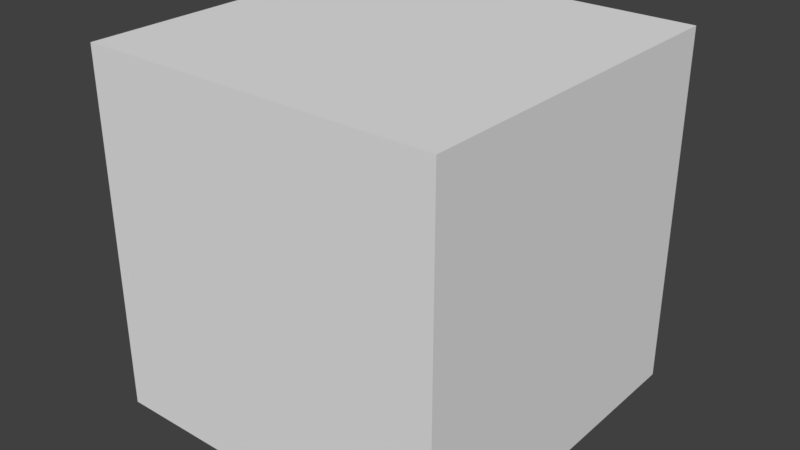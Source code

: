 # Source: cubeforwater.blend  (saved by Blender 2.77.0; exported with 4.5.12 LTS)
import bpy
from mathutils import Matrix  # noqa: F401  (used for matrix-valued properties, if any)

bpy.ops.wm.read_factory_settings(use_empty=True)
scene = bpy.context.scene
scene.name = 'Scene'

# ---- collections
col_collection_1 = bpy.data.collections.new('Collection 1'); scene.collection.children.link(col_collection_1)

# ---- materials (node trees are filled in below, after node groups)
mat_cube222 = bpy.data.materials.new('cube222')
mat_cube222.alpha_threshold = 0.0
mat_cube222.use_transparent_shadow = False
mat_cube222.roughness = 0.5

# ---- material node trees

# ---- world
world_world = bpy.data.worlds.new('World'); scene.world = world_world
world_world.color = (0.05088, 0.05088, 0.05088)
world_world.use_sun_shadow = False
world_world.sun_shadow_jitter_overblur = 0.0
world_world.cycles.sampling_method = 'MANUAL'

# ---- meshes
me_cube_001 = bpy.data.meshes.new('Cube.001')
me_cube_001.from_pydata([(-1.0, -1.0, -1.0), (-1.0, -1.0, 1.0), (-1.0, 1.0, -1.0), (-1.0, 1.0, 1.0), (1.0, -1.0, -1.0), (1.0, -1.0, 1.0), (1.0, 1.0, -1.0), (1.0, 1.0, 1.0), (-1.0, -1.0, -0.8182), (-1.0, -1.0, -0.6364), (-1.0, -1.0, -0.4545), (-1.0, -1.0, -0.2727), (-1.0, -1.0, -0.09091), (-1.0, -1.0, 0.09091), (-1.0, -1.0, 0.2727), (-1.0, -1.0, 0.4545), (-1.0, -1.0, 0.6364), (-1.0, -1.0, 0.8182), (-1.0, -0.8182, 1.0), (-1.0, -0.6364, 1.0), (-1.0, -0.4545, 1.0), (-1.0, -0.2727, 1.0), (-1.0, -0.09091, 1.0), (-1.0, 0.09091, 1.0), (-1.0, 0.2727, 1.0), (-1.0, 0.4545, 1.0), (-1.0, 0.6364, 1.0), (-1.0, 0.8182, 1.0), (-1.0, 1.0, 0.8182), (-1.0, 1.0, 0.6364), (-1.0, 1.0, 0.4545), (-1.0, 1.0, 0.2727), (-1.0, 1.0, 0.09091), (-1.0, 1.0, -0.09091), (-1.0, 1.0, -0.2727), (-1.0, 1.0, -0.4545), (-1.0, 1.0, -0.6364), (-1.0, 1.0, -0.8182), (-1.0, 0.8182, -1.0), (-1.0, 0.6364, -1.0), (-1.0, 0.4545, -1.0), (-1.0, 0.2727, -1.0), (-1.0, 0.09091, -1.0), (-1.0, -0.09091, -1.0), (-1.0, -0.2727, -1.0), (-1.0, -0.4545, -1.0), (-1.0, -0.6364, -1.0), (-1.0, -0.8182, -1.0), (-0.8182, 1.0, 1.0), (-0.6364, 1.0, 1.0), (-0.4545, 1.0, 1.0), (-0.2727, 1.0, 1.0), (-0.09091, 1.0, 1.0), (0.09091, 1.0, 1.0), (0.2727, 1.0, 1.0), (0.4545, 1.0, 1.0), (0.6364, 1.0, 1.0), (0.8182, 1.0, 1.0), (1.0, 1.0, 0.8182), (1.0, 1.0, 0.6364), (1.0, 1.0, 0.4545), (1.0, 1.0, 0.2727), (1.0, 1.0, 0.09091), (1.0, 1.0, -0.09091), (1.0, 1.0, -0.2727), (1.0, 1.0, -0.4545), (1.0, 1.0, -0.6364), (1.0, 1.0, -0.8182), (0.8182, 1.0, -1.0), (0.6364, 1.0, -1.0), (0.4545, 1.0, -1.0), (0.2727, 1.0, -1.0), (0.09091, 1.0, -1.0), (-0.09091, 1.0, -1.0), (-0.2727, 1.0, -1.0), (-0.4545, 1.0, -1.0), (-0.6364, 1.0, -1.0), (-0.8182, 1.0, -1.0), (1.0, 0.8182, 1.0), (1.0, 0.6364, 1.0), (1.0, 0.4545, 1.0), (1.0, 0.2727, 1.0), (1.0, 0.09091, 1.0), (1.0, -0.09091, 1.0), (1.0, -0.2727, 1.0), (1.0, -0.4545, 1.0), (1.0, -0.6364, 1.0), (1.0, -0.8182, 1.0), (1.0, -1.0, 0.8182), (1.0, -1.0, 0.6364), (1.0, -1.0, 0.4545), (1.0, -1.0, 0.2727), (1.0, -1.0, 0.09091), (1.0, -1.0, -0.09091), (1.0, -1.0, -0.2727), (1.0, -1.0, -0.4545), (1.0, -1.0, -0.6364), (1.0, -1.0, -0.8182), (1.0, -0.8182, -1.0), (1.0, -0.6364, -1.0), (1.0, -0.4545, -1.0), (1.0, -0.2727, -1.0), (1.0, -0.09091, -1.0), (1.0, 0.09091, -1.0), (1.0, 0.2727, -1.0), (1.0, 0.4545, -1.0), (1.0, 0.6364, -1.0), (1.0, 0.8182, -1.0), (0.8182, -1.0, 1.0), (0.6364, -1.0, 1.0), (0.4545, -1.0, 1.0), (0.2727, -1.0, 1.0), (0.09091, -1.0, 1.0), (-0.09091, -1.0, 1.0), (-0.2727, -1.0, 1.0), (-0.4545, -1.0, 1.0), (-0.6364, -1.0, 1.0), (-0.8182, -1.0, 1.0), (-0.8182, -1.0, -1.0), (-0.6364, -1.0, -1.0), (-0.4545, -1.0, -1.0), (-0.2727, -1.0, -1.0), (-0.09091, -1.0, -1.0), (0.09091, -1.0, -1.0), (0.2727, -1.0, -1.0), (0.4545, -1.0, -1.0), (0.6364, -1.0, -1.0), (0.8182, -1.0, -1.0), (0.8182, -0.8182, 1.0), (0.6364, -0.8182, 1.0), (0.4545, -0.8182, 1.0), (0.2727, -0.8182, 1.0), (0.09091, -0.8182, 1.0), (-0.09091, -0.8182, 1.0), (-0.2727, -0.8182, 1.0), (-0.4545, -0.8182, 1.0), (-0.6364, -0.8182, 1.0), (-0.8182, -0.8182, 1.0), (0.8182, -0.6364, 1.0), (0.6364, -0.6364, 1.0), (0.4545, -0.6364, 1.0), (0.2727, -0.6364, 1.0), (0.09091, -0.6364, 1.0), (-0.09091, -0.6364, 1.0), (-0.2727, -0.6364, 1.0), (-0.4545, -0.6364, 1.0), (-0.6364, -0.6364, 1.0), (-0.8182, -0.6364, 1.0), (0.8182, -0.4545, 1.0), (0.6364, -0.4545, 1.0), (0.4545, -0.4545, 1.0), (0.2727, -0.4545, 1.0), (0.09091, -0.4545, 1.0), (-0.09091, -0.4545, 1.0), (-0.2727, -0.4545, 1.0), (-0.4545, -0.4545, 1.0), (-0.6364, -0.4545, 1.0), (-0.8182, -0.4545, 1.0), (0.8182, -0.2727, 1.0), (0.6364, -0.2727, 1.0), (0.4545, -0.2727, 1.0), (0.2727, -0.2727, 1.0), (0.09091, -0.2727, 1.0), (-0.09091, -0.2727, 1.0), (-0.2727, -0.2727, 1.0), (-0.4545, -0.2727, 1.0), (-0.6364, -0.2727, 1.0), (-0.8182, -0.2727, 1.0), (0.8182, -0.09091, 1.0), (0.6364, -0.09091, 1.0), (0.4545, -0.09091, 1.0), (0.2727, -0.09091, 1.0), (0.09091, -0.09091, 1.0), (-0.09091, -0.09091, 1.0), (-0.2727, -0.09091, 1.0), (-0.4545, -0.09091, 1.0), (-0.6364, -0.09091, 1.0), (-0.8182, -0.09091, 1.0), (0.8182, 0.09091, 1.0), (0.6364, 0.09091, 1.0), (0.4545, 0.09091, 1.0), (0.2727, 0.09091, 1.0), (0.09091, 0.09091, 1.0), (-0.09091, 0.09091, 1.0), (-0.2727, 0.09091, 1.0), (-0.4545, 0.09091, 1.0), (-0.6364, 0.09091, 1.0), (-0.8182, 0.09091, 1.0), (0.8182, 0.2727, 1.0), (0.6364, 0.2727, 1.0), (0.4545, 0.2727, 1.0), (0.2727, 0.2727, 1.0), (0.09091, 0.2727, 1.0), (-0.09091, 0.2727, 1.0), (-0.2727, 0.2727, 1.0), (-0.4545, 0.2727, 1.0), (-0.6364, 0.2727, 1.0), (-0.8182, 0.2727, 1.0), (0.8182, 0.4545, 1.0), (0.6364, 0.4545, 1.0), (0.4545, 0.4545, 1.0), (0.2727, 0.4545, 1.0), (0.09091, 0.4545, 1.0), (-0.09091, 0.4545, 1.0), (-0.2727, 0.4545, 1.0), (-0.4545, 0.4545, 1.0), (-0.6364, 0.4545, 1.0), (-0.8182, 0.4545, 1.0), (0.8182, 0.6364, 1.0), (0.6364, 0.6364, 1.0), (0.4545, 0.6364, 1.0), (0.2727, 0.6364, 1.0), (0.09091, 0.6364, 1.0), (-0.09091, 0.6364, 1.0), (-0.2727, 0.6364, 1.0), (-0.4545, 0.6364, 1.0), (-0.6364, 0.6364, 1.0), (-0.8182, 0.6364, 1.0), (0.8182, 0.8182, 1.0), (0.6364, 0.8182, 1.0), (0.4545, 0.8182, 1.0), (0.2727, 0.8182, 1.0), (0.09091, 0.8182, 1.0), (-0.09091, 0.8182, 1.0), (-0.2727, 0.8182, 1.0), (-0.4545, 0.8182, 1.0), (-0.6364, 0.8182, 1.0), (-0.8182, 0.8182, 1.0), (-0.8182, -0.8182, -1.0), (-0.6364, -0.8182, -1.0), (-0.4545, -0.8182, -1.0), (-0.2727, -0.8182, -1.0), (-0.09091, -0.8182, -1.0), (0.09091, -0.8182, -1.0), (0.2727, -0.8182, -1.0), (0.4545, -0.8182, -1.0), (0.6364, -0.8182, -1.0), (0.8182, -0.8182, -1.0), (-0.8182, -0.6364, -1.0), (-0.6364, -0.6364, -1.0), (-0.4545, -0.6364, -1.0), (-0.2727, -0.6364, -1.0), (-0.09091, -0.6364, -1.0), (0.09091, -0.6364, -1.0), (0.2727, -0.6364, -1.0), (0.4545, -0.6364, -1.0), (0.6364, -0.6364, -1.0), (0.8182, -0.6364, -1.0), (-0.8182, -0.4545, -1.0), (-0.6364, -0.4545, -1.0), (-0.4545, -0.4545, -1.0), (-0.2727, -0.4545, -1.0), (-0.09091, -0.4545, -1.0), (0.09091, -0.4545, -1.0), (0.2727, -0.4545, -1.0), (0.4545, -0.4545, -1.0), (0.6364, -0.4545, -1.0), (0.8182, -0.4545, -1.0), (-0.8182, -0.2727, -1.0), (-0.6364, -0.2727, -1.0), (-0.4545, -0.2727, -1.0), (-0.2727, -0.2727, -1.0), (-0.09091, -0.2727, -1.0), (0.09091, -0.2727, -1.0), (0.2727, -0.2727, -1.0), (0.4545, -0.2727, -1.0), (0.6364, -0.2727, -1.0), (0.8182, -0.2727, -1.0), (-0.8182, -0.09091, -1.0), (-0.6364, -0.09091, -1.0), (-0.4545, -0.09091, -1.0), (-0.2727, -0.09091, -1.0), (-0.09091, -0.09091, -1.0), (0.09091, -0.09091, -1.0), (0.2727, -0.09091, -1.0), (0.4545, -0.09091, -1.0), (0.6364, -0.09091, -1.0), (0.8182, -0.09091, -1.0), (-0.8182, 0.09091, -1.0), (-0.6364, 0.09091, -1.0), (-0.4545, 0.09091, -1.0), (-0.2727, 0.09091, -1.0), (-0.09091, 0.09091, -1.0), (0.09091, 0.09091, -1.0), (0.2727, 0.09091, -1.0), (0.4545, 0.09091, -1.0), (0.6364, 0.09091, -1.0), (0.8182, 0.09091, -1.0), (-0.8182, 0.2727, -1.0), (-0.6364, 0.2727, -1.0), (-0.4545, 0.2727, -1.0), (-0.2727, 0.2727, -1.0), (-0.09091, 0.2727, -1.0), (0.09091, 0.2727, -1.0), (0.2727, 0.2727, -1.0), (0.4545, 0.2727, -1.0), (0.6364, 0.2727, -1.0), (0.8182, 0.2727, -1.0), (-0.8182, 0.4545, -1.0), (-0.6364, 0.4545, -1.0), (-0.4545, 0.4545, -1.0), (-0.2727, 0.4545, -1.0), (-0.09091, 0.4545, -1.0), (0.09091, 0.4545, -1.0), (0.2727, 0.4545, -1.0), (0.4545, 0.4545, -1.0), (0.6364, 0.4545, -1.0), (0.8182, 0.4545, -1.0), (-0.8182, 0.6364, -1.0), (-0.6364, 0.6364, -1.0), (-0.4545, 0.6364, -1.0), (-0.2727, 0.6364, -1.0), (-0.09091, 0.6364, -1.0), (0.09091, 0.6364, -1.0), (0.2727, 0.6364, -1.0), (0.4545, 0.6364, -1.0), (0.6364, 0.6364, -1.0), (0.8182, 0.6364, -1.0), (-0.8182, 0.8182, -1.0), (-0.6364, 0.8182, -1.0), (-0.4545, 0.8182, -1.0), (-0.2727, 0.8182, -1.0), (-0.09091, 0.8182, -1.0), (0.09091, 0.8182, -1.0), (0.2727, 0.8182, -1.0), (0.4545, 0.8182, -1.0), (0.6364, 0.8182, -1.0), (0.8182, 0.8182, -1.0), (0.8182, -1.0, 0.8182), (0.8182, -1.0, 0.6364), (0.8182, -1.0, 0.4545), (0.8182, -1.0, 0.2727), (0.8182, -1.0, 0.09091), (0.8182, -1.0, -0.09091), (0.8182, -1.0, -0.2727), (0.8182, -1.0, -0.4545), (0.8182, -1.0, -0.6364), (0.8182, -1.0, -0.8182), (0.6364, -1.0, 0.8182), (0.6364, -1.0, 0.6364), (0.6364, -1.0, 0.4545), (0.6364, -1.0, 0.2727), (0.6364, -1.0, 0.09091), (0.6364, -1.0, -0.09091), (0.6364, -1.0, -0.2727), (0.6364, -1.0, -0.4545), (0.6364, -1.0, -0.6364), (0.6364, -1.0, -0.8182), (0.4545, -1.0, 0.8182), (0.4545, -1.0, 0.6364), (0.4545, -1.0, 0.4545), (0.4545, -1.0, 0.2727), (0.4545, -1.0, 0.09091), (0.4545, -1.0, -0.09091), (0.4545, -1.0, -0.2727), (0.4545, -1.0, -0.4545), (0.4545, -1.0, -0.6364), (0.4545, -1.0, -0.8182), (0.2727, -1.0, 0.8182), (0.2727, -1.0, 0.6364), (0.2727, -1.0, 0.4545), (0.2727, -1.0, 0.2727), (0.2727, -1.0, 0.09091), (0.2727, -1.0, -0.09091), (0.2727, -1.0, -0.2727), (0.2727, -1.0, -0.4545), (0.2727, -1.0, -0.6364), (0.2727, -1.0, -0.8182), (0.09091, -1.0, 0.8182), (0.09091, -1.0, 0.6364), (0.09091, -1.0, 0.4545), (0.09091, -1.0, 0.2727), (0.09091, -1.0, 0.09091), (0.09091, -1.0, -0.09091), (0.09091, -1.0, -0.2727), (0.09091, -1.0, -0.4545), (0.09091, -1.0, -0.6364), (0.09091, -1.0, -0.8182), (-0.09091, -1.0, 0.8182), (-0.09091, -1.0, 0.6364), (-0.09091, -1.0, 0.4545), (-0.09091, -1.0, 0.2727), (-0.09091, -1.0, 0.09091), (-0.09091, -1.0, -0.09091), (-0.09091, -1.0, -0.2727), (-0.09091, -1.0, -0.4545), (-0.09091, -1.0, -0.6364), (-0.09091, -1.0, -0.8182), (-0.2727, -1.0, 0.8182), (-0.2727, -1.0, 0.6364), (-0.2727, -1.0, 0.4545), (-0.2727, -1.0, 0.2727), (-0.2727, -1.0, 0.09091), (-0.2727, -1.0, -0.09091), (-0.2727, -1.0, -0.2727), (-0.2727, -1.0, -0.4545), (-0.2727, -1.0, -0.6364), (-0.2727, -1.0, -0.8182), (-0.4545, -1.0, 0.8182), (-0.4545, -1.0, 0.6364), (-0.4545, -1.0, 0.4545), (-0.4545, -1.0, 0.2727), (-0.4545, -1.0, 0.09091), (-0.4545, -1.0, -0.09091), (-0.4545, -1.0, -0.2727), (-0.4545, -1.0, -0.4545), (-0.4545, -1.0, -0.6364), (-0.4545, -1.0, -0.8182), (-0.6364, -1.0, 0.8182), (-0.6364, -1.0, 0.6364), (-0.6364, -1.0, 0.4545), (-0.6364, -1.0, 0.2727), (-0.6364, -1.0, 0.09091), (-0.6364, -1.0, -0.09091), (-0.6364, -1.0, -0.2727), (-0.6364, -1.0, -0.4545), (-0.6364, -1.0, -0.6364), (-0.6364, -1.0, -0.8182), (-0.8182, -1.0, 0.8182), (-0.8182, -1.0, 0.6364), (-0.8182, -1.0, 0.4545), (-0.8182, -1.0, 0.2727), (-0.8182, -1.0, 0.09091), (-0.8182, -1.0, -0.09091), (-0.8182, -1.0, -0.2727), (-0.8182, -1.0, -0.4545), (-0.8182, -1.0, -0.6364), (-0.8182, -1.0, -0.8182), (1.0, 0.8182, 0.8182), (1.0, 0.8182, 0.6364), (1.0, 0.8182, 0.4545), (1.0, 0.8182, 0.2727), (1.0, 0.8182, 0.09091), (1.0, 0.8182, -0.09091), (1.0, 0.8182, -0.2727), (1.0, 0.8182, -0.4545), (1.0, 0.8182, -0.6364), (1.0, 0.8182, -0.8182), (1.0, 0.6364, 0.8182), (1.0, 0.6364, 0.6364), (1.0, 0.6364, 0.4545), (1.0, 0.6364, 0.2727), (1.0, 0.6364, 0.09091), (1.0, 0.6364, -0.09091), (1.0, 0.6364, -0.2727), (1.0, 0.6364, -0.4545), (1.0, 0.6364, -0.6364), (1.0, 0.6364, -0.8182), (1.0, 0.4545, 0.8182), (1.0, 0.4545, 0.6364), (1.0, 0.4545, 0.4545), (1.0, 0.4545, 0.2727), (1.0, 0.4545, 0.09091), (1.0, 0.4545, -0.09091), (1.0, 0.4545, -0.2727), (1.0, 0.4545, -0.4545), (1.0, 0.4545, -0.6364), (1.0, 0.4545, -0.8182), (1.0, 0.2727, 0.8182), (1.0, 0.2727, 0.6364), (1.0, 0.2727, 0.4545), (1.0, 0.2727, 0.2727), (1.0, 0.2727, 0.09091), (1.0, 0.2727, -0.09091), (1.0, 0.2727, -0.2727), (1.0, 0.2727, -0.4545), (1.0, 0.2727, -0.6364), (1.0, 0.2727, -0.8182), (1.0, 0.09091, 0.8182), (1.0, 0.09091, 0.6364), (1.0, 0.09091, 0.4545), (1.0, 0.09091, 0.2727), (1.0, 0.09091, 0.09091), (1.0, 0.09091, -0.09091), (1.0, 0.09091, -0.2727), (1.0, 0.09091, -0.4545), (1.0, 0.09091, -0.6364), (1.0, 0.09091, -0.8182), (1.0, -0.09091, 0.8182), (1.0, -0.09091, 0.6364), (1.0, -0.09091, 0.4545), (1.0, -0.09091, 0.2727), (1.0, -0.09091, 0.09091), (1.0, -0.09091, -0.09091), (1.0, -0.09091, -0.2727), (1.0, -0.09091, -0.4545), (1.0, -0.09091, -0.6364), (1.0, -0.09091, -0.8182), (1.0, -0.2727, 0.8182), (1.0, -0.2727, 0.6364), (1.0, -0.2727, 0.4545), (1.0, -0.2727, 0.2727), (1.0, -0.2727, 0.09091), (1.0, -0.2727, -0.09091), (1.0, -0.2727, -0.2727), (1.0, -0.2727, -0.4545), (1.0, -0.2727, -0.6364), (1.0, -0.2727, -0.8182), (1.0, -0.4545, 0.8182), (1.0, -0.4545, 0.6364), (1.0, -0.4545, 0.4545), (1.0, -0.4545, 0.2727), (1.0, -0.4545, 0.09091), (1.0, -0.4545, -0.09091), (1.0, -0.4545, -0.2727), (1.0, -0.4545, -0.4545), (1.0, -0.4545, -0.6364), (1.0, -0.4545, -0.8182), (1.0, -0.6364, 0.8182), (1.0, -0.6364, 0.6364), (1.0, -0.6364, 0.4545), (1.0, -0.6364, 0.2727), (1.0, -0.6364, 0.09091), (1.0, -0.6364, -0.09091), (1.0, -0.6364, -0.2727), (1.0, -0.6364, -0.4545), (1.0, -0.6364, -0.6364), (1.0, -0.6364, -0.8182), (1.0, -0.8182, 0.8182), (1.0, -0.8182, 0.6364), (1.0, -0.8182, 0.4545), (1.0, -0.8182, 0.2727), (1.0, -0.8182, 0.09091), (1.0, -0.8182, -0.09091), (1.0, -0.8182, -0.2727), (1.0, -0.8182, -0.4545), (1.0, -0.8182, -0.6364), (1.0, -0.8182, -0.8182), (-0.8182, 1.0, 0.8182), (-0.8182, 1.0, 0.6364), (-0.8182, 1.0, 0.4545), (-0.8182, 1.0, 0.2727), (-0.8182, 1.0, 0.09091), (-0.8182, 1.0, -0.09091), (-0.8182, 1.0, -0.2727), (-0.8182, 1.0, -0.4545), (-0.8182, 1.0, -0.6364), (-0.8182, 1.0, -0.8182), (-0.6364, 1.0, 0.8182), (-0.6364, 1.0, 0.6364), (-0.6364, 1.0, 0.4545), (-0.6364, 1.0, 0.2727), (-0.6364, 1.0, 0.09091), (-0.6364, 1.0, -0.09091), (-0.6364, 1.0, -0.2727), (-0.6364, 1.0, -0.4545), (-0.6364, 1.0, -0.6364), (-0.6364, 1.0, -0.8182), (-0.4545, 1.0, 0.8182), (-0.4545, 1.0, 0.6364), (-0.4545, 1.0, 0.4545), (-0.4545, 1.0, 0.2727), (-0.4545, 1.0, 0.09091), (-0.4545, 1.0, -0.09091), (-0.4545, 1.0, -0.2727), (-0.4545, 1.0, -0.4545), (-0.4545, 1.0, -0.6364), (-0.4545, 1.0, -0.8182), (-0.2727, 1.0, 0.8182), (-0.2727, 1.0, 0.6364), (-0.2727, 1.0, 0.4545), (-0.2727, 1.0, 0.2727), (-0.2727, 1.0, 0.09091), (-0.2727, 1.0, -0.09091), (-0.2727, 1.0, -0.2727), (-0.2727, 1.0, -0.4545), (-0.2727, 1.0, -0.6364), (-0.2727, 1.0, -0.8182), (-0.09091, 1.0, 0.8182), (-0.09091, 1.0, 0.6364), (-0.09091, 1.0, 0.4545), (-0.09091, 1.0, 0.2727), (-0.09091, 1.0, 0.09091), (-0.09091, 1.0, -0.09091), (-0.09091, 1.0, -0.2727), (-0.09091, 1.0, -0.4545), (-0.09091, 1.0, -0.6364), (-0.09091, 1.0, -0.8182), (0.09091, 1.0, 0.8182), (0.09091, 1.0, 0.6364), (0.09091, 1.0, 0.4545), (0.09091, 1.0, 0.2727), (0.09091, 1.0, 0.09091), (0.09091, 1.0, -0.09091), (0.09091, 1.0, -0.2727), (0.09091, 1.0, -0.4545), (0.09091, 1.0, -0.6364), (0.09091, 1.0, -0.8182), (0.2727, 1.0, 0.8182), (0.2727, 1.0, 0.6364), (0.2727, 1.0, 0.4545), (0.2727, 1.0, 0.2727), (0.2727, 1.0, 0.09091), (0.2727, 1.0, -0.09091), (0.2727, 1.0, -0.2727), (0.2727, 1.0, -0.4545), (0.2727, 1.0, -0.6364), (0.2727, 1.0, -0.8182), (0.4545, 1.0, 0.8182), (0.4545, 1.0, 0.6364), (0.4545, 1.0, 0.4545), (0.4545, 1.0, 0.2727), (0.4545, 1.0, 0.09091), (0.4545, 1.0, -0.09091), (0.4545, 1.0, -0.2727), (0.4545, 1.0, -0.4545), (0.4545, 1.0, -0.6364), (0.4545, 1.0, -0.8182), (0.6364, 1.0, 0.8182), (0.6364, 1.0, 0.6364), (0.6364, 1.0, 0.4545), (0.6364, 1.0, 0.2727), (0.6364, 1.0, 0.09091), (0.6364, 1.0, -0.09091), (0.6364, 1.0, -0.2727), (0.6364, 1.0, -0.4545), (0.6364, 1.0, -0.6364), (0.6364, 1.0, -0.8182), (0.8182, 1.0, 0.8182), (0.8182, 1.0, 0.6364), (0.8182, 1.0, 0.4545), (0.8182, 1.0, 0.2727), (0.8182, 1.0, 0.09091), (0.8182, 1.0, -0.09091), (0.8182, 1.0, -0.2727), (0.8182, 1.0, -0.4545), (0.8182, 1.0, -0.6364), (0.8182, 1.0, -0.8182), (-1.0, -0.8182, 0.8182), (-1.0, -0.8182, 0.6364), (-1.0, -0.8182, 0.4545), (-1.0, -0.8182, 0.2727), (-1.0, -0.8182, 0.09091), (-1.0, -0.8182, -0.09091), (-1.0, -0.8182, -0.2727), (-1.0, -0.8182, -0.4545), (-1.0, -0.8182, -0.6364), (-1.0, -0.8182, -0.8182), (-1.0, -0.6364, 0.8182), (-1.0, -0.6364, 0.6364), (-1.0, -0.6364, 0.4545), (-1.0, -0.6364, 0.2727), (-1.0, -0.6364, 0.09091), (-1.0, -0.6364, -0.09091), (-1.0, -0.6364, -0.2727), (-1.0, -0.6364, -0.4545), (-1.0, -0.6364, -0.6364), (-1.0, -0.6364, -0.8182), (-1.0, -0.4545, 0.8182), (-1.0, -0.4545, 0.6364), (-1.0, -0.4545, 0.4545), (-1.0, -0.4545, 0.2727), (-1.0, -0.4545, 0.09091), (-1.0, -0.4545, -0.09091), (-1.0, -0.4545, -0.2727), (-1.0, -0.4545, -0.4545), (-1.0, -0.4545, -0.6364), (-1.0, -0.4545, -0.8182), (-1.0, -0.2727, 0.8182), (-1.0, -0.2727, 0.6364), (-1.0, -0.2727, 0.4545), (-1.0, -0.2727, 0.2727), (-1.0, -0.2727, 0.09091), (-1.0, -0.2727, -0.09091), (-1.0, -0.2727, -0.2727), (-1.0, -0.2727, -0.4545), (-1.0, -0.2727, -0.6364), (-1.0, -0.2727, -0.8182), (-1.0, -0.09091, 0.8182), (-1.0, -0.09091, 0.6364), (-1.0, -0.09091, 0.4545), (-1.0, -0.09091, 0.2727), (-1.0, -0.09091, 0.09091), (-1.0, -0.09091, -0.09091), (-1.0, -0.09091, -0.2727), (-1.0, -0.09091, -0.4545), (-1.0, -0.09091, -0.6364), (-1.0, -0.09091, -0.8182), (-1.0, 0.09091, 0.8182), (-1.0, 0.09091, 0.6364), (-1.0, 0.09091, 0.4545), (-1.0, 0.09091, 0.2727), (-1.0, 0.09091, 0.09091), (-1.0, 0.09091, -0.09091), (-1.0, 0.09091, -0.2727), (-1.0, 0.09091, -0.4545), (-1.0, 0.09091, -0.6364), (-1.0, 0.09091, -0.8182), (-1.0, 0.2727, 0.8182), (-1.0, 0.2727, 0.6364), (-1.0, 0.2727, 0.4545), (-1.0, 0.2727, 0.2727), (-1.0, 0.2727, 0.09091), (-1.0, 0.2727, -0.09091), (-1.0, 0.2727, -0.2727), (-1.0, 0.2727, -0.4545), (-1.0, 0.2727, -0.6364), (-1.0, 0.2727, -0.8182), (-1.0, 0.4545, 0.8182), (-1.0, 0.4545, 0.6364), (-1.0, 0.4545, 0.4545), (-1.0, 0.4545, 0.2727), (-1.0, 0.4545, 0.09091), (-1.0, 0.4545, -0.09091), (-1.0, 0.4545, -0.2727), (-1.0, 0.4545, -0.4545), (-1.0, 0.4545, -0.6364), (-1.0, 0.4545, -0.8182), (-1.0, 0.6364, 0.8182), (-1.0, 0.6364, 0.6364), (-1.0, 0.6364, 0.4545), (-1.0, 0.6364, 0.2727), (-1.0, 0.6364, 0.09091), (-1.0, 0.6364, -0.09091), (-1.0, 0.6364, -0.2727), (-1.0, 0.6364, -0.4545), (-1.0, 0.6364, -0.6364), (-1.0, 0.6364, -0.8182), (-1.0, 0.8182, 0.8182), (-1.0, 0.8182, 0.6364), (-1.0, 0.8182, 0.4545), (-1.0, 0.8182, 0.2727), (-1.0, 0.8182, 0.09091), (-1.0, 0.8182, -0.09091), (-1.0, 0.8182, -0.2727), (-1.0, 0.8182, -0.4545), (-1.0, 0.8182, -0.6364), (-1.0, 0.8182, -0.8182)], [], [(727, 2, 38), (627, 6, 68), (527, 4, 98), (427, 0, 118), (327, 6, 107), (227, 3, 27), (117, 18, 1), (137, 19, 18), (147, 20, 19), (157, 21, 20), (167, 22, 21), (177, 23, 22), (187, 24, 23), (197, 25, 24), (207, 26, 25), (217, 27, 26), (5, 128, 108), (108, 129, 109), (109, 130, 110), (110, 131, 111), (111, 132, 112), (112, 133, 113), (113, 134, 114), (114, 135, 115), (115, 136, 116), (116, 137, 117), (87, 138, 128), (128, 139, 129), (129, 140, 130), (130, 141, 131), (131, 142, 132), (132, 143, 133), (133, 144, 134), (134, 145, 135), (135, 146, 136), (136, 147, 137), (86, 148, 138), (138, 149, 139), (139, 150, 140), (140, 151, 141), (141, 152, 142), (142, 153, 143), (143, 154, 144), (144, 155, 145), (145, 156, 146), (146, 157, 147), (85, 158, 148), (148, 159, 149), (149, 160, 150), (150, 161, 151), (151, 162, 152), (152, 163, 153), (153, 164, 154), (154, 165, 155), (155, 166, 156), (156, 167, 157), (84, 168, 158), (158, 169, 159), (159, 170, 160), (160, 171, 161), (161, 172, 162), (162, 173, 163), (163, 174, 164), (164, 175, 165), (165, 176, 166), (166, 177, 167), (83, 178, 168), (168, 179, 169), (169, 180, 170), (170, 181, 171), (171, 182, 172), (172, 183, 173), (173, 184, 174), (174, 185, 175), (175, 186, 176), (176, 187, 177), (82, 188, 178), (178, 189, 179), (179, 190, 180), (180, 191, 181), (181, 192, 182), (182, 193, 183), (183, 194, 184), (184, 195, 185), (185, 196, 186), (186, 197, 187), (81, 198, 188), (188, 199, 189), (189, 200, 190), (190, 201, 191), (191, 202, 192), (192, 203, 193), (193, 204, 194), (194, 205, 195), (195, 206, 196), (196, 207, 197), (80, 208, 198), (198, 209, 199), (199, 210, 200), (200, 211, 201), (201, 212, 202), (202, 213, 203), (203, 214, 204), (204, 215, 205), (205, 216, 206), (206, 217, 207), (79, 218, 208), (208, 219, 209), (209, 220, 210), (210, 221, 211), (211, 222, 212), (212, 223, 213), (213, 224, 214), (214, 225, 215), (215, 226, 216), (216, 227, 217), (78, 57, 218), (218, 56, 219), (219, 55, 220), (220, 54, 221), (221, 53, 222), (222, 52, 223), (223, 51, 224), (224, 50, 225), (225, 49, 226), (226, 48, 227), (127, 98, 4), (237, 99, 98), (247, 100, 99), (257, 101, 100), (267, 102, 101), (277, 103, 102), (287, 104, 103), (297, 105, 104), (307, 106, 105), (317, 107, 106), (0, 228, 118), (118, 229, 119), (119, 230, 120), (120, 231, 121), (121, 232, 122), (122, 233, 123), (123, 234, 124), (124, 235, 125), (125, 236, 126), (126, 237, 127), (47, 238, 228), (228, 239, 229), (229, 240, 230), (230, 241, 231), (231, 242, 232), (232, 243, 233), (233, 244, 234), (234, 245, 235), (235, 246, 236), (236, 247, 237), (46, 248, 238), (238, 249, 239), (239, 250, 240), (240, 251, 241), (241, 252, 242), (242, 253, 243), (243, 254, 244), (244, 255, 245), (245, 256, 246), (246, 257, 247), (45, 258, 248), (248, 259, 249), (249, 260, 250), (250, 261, 251), (251, 262, 252), (252, 263, 253), (253, 264, 254), (254, 265, 255), (255, 266, 256), (256, 267, 257), (44, 268, 258), (258, 269, 259), (259, 270, 260), (260, 271, 261), (261, 272, 262), (262, 273, 263), (263, 274, 264), (264, 275, 265), (265, 276, 266), (266, 277, 267), (43, 278, 268), (268, 279, 269), (269, 280, 270), (270, 281, 271), (271, 282, 272), (272, 283, 273), (273, 284, 274), (274, 285, 275), (275, 286, 276), (276, 287, 277), (42, 288, 278), (278, 289, 279), (279, 290, 280), (280, 291, 281), (281, 292, 282), (282, 293, 283), (283, 294, 284), (284, 295, 285), (285, 296, 286), (286, 297, 287), (41, 298, 288), (288, 299, 289), (289, 300, 290), (290, 301, 291), (291, 302, 292), (292, 303, 293), (293, 304, 294), (294, 305, 295), (295, 306, 296), (296, 307, 297), (40, 308, 298), (298, 309, 299), (299, 310, 300), (300, 311, 301), (301, 312, 302), (302, 313, 303), (303, 314, 304), (304, 315, 305), (305, 316, 306), (306, 317, 307), (39, 318, 308), (308, 319, 309), (309, 320, 310), (310, 321, 311), (311, 322, 312), (312, 323, 313), (313, 324, 314), (314, 325, 315), (315, 326, 316), (316, 327, 317), (38, 77, 318), (318, 76, 319), (319, 75, 320), (320, 74, 321), (321, 73, 322), (322, 72, 323), (323, 71, 324), (324, 70, 325), (325, 69, 326), (326, 68, 327), (97, 127, 4), (337, 126, 127), (347, 125, 126), (357, 124, 125), (367, 123, 124), (377, 122, 123), (387, 121, 122), (397, 120, 121), (407, 119, 120), (417, 118, 119), (5, 328, 88), (88, 329, 89), (89, 330, 90), (90, 331, 91), (91, 332, 92), (92, 333, 93), (93, 334, 94), (94, 335, 95), (95, 336, 96), (96, 337, 97), (108, 338, 328), (328, 339, 329), (329, 340, 330), (330, 341, 331), (331, 342, 332), (332, 343, 333), (333, 344, 334), (334, 345, 335), (335, 346, 336), (336, 347, 337), (109, 348, 338), (338, 349, 339), (339, 350, 340), (340, 351, 341), (341, 352, 342), (342, 353, 343), (343, 354, 344), (344, 355, 345), (345, 356, 346), (346, 357, 347), (110, 358, 348), (348, 359, 349), (349, 360, 350), (350, 361, 351), (351, 362, 352), (352, 363, 353), (353, 364, 354), (354, 365, 355), (355, 366, 356), (356, 367, 357), (111, 368, 358), (358, 369, 359), (359, 370, 360), (360, 371, 361), (361, 372, 362), (362, 373, 363), (363, 374, 364), (364, 375, 365), (365, 376, 366), (366, 377, 367), (112, 378, 368), (368, 379, 369), (369, 380, 370), (370, 381, 371), (371, 382, 372), (372, 383, 373), (373, 384, 374), (374, 385, 375), (375, 386, 376), (376, 387, 377), (113, 388, 378), (378, 389, 379), (379, 390, 380), (380, 391, 381), (381, 392, 382), (382, 393, 383), (383, 394, 384), (384, 395, 385), (385, 396, 386), (386, 397, 387), (114, 398, 388), (388, 399, 389), (389, 400, 390), (390, 401, 391), (391, 402, 392), (392, 403, 393), (393, 404, 394), (394, 405, 395), (395, 406, 396), (396, 407, 397), (115, 408, 398), (398, 409, 399), (399, 410, 400), (400, 411, 401), (401, 412, 402), (402, 413, 403), (403, 414, 404), (404, 415, 405), (405, 416, 406), (406, 417, 407), (116, 418, 408), (408, 419, 409), (409, 420, 410), (410, 421, 411), (411, 422, 412), (412, 423, 413), (413, 424, 414), (414, 425, 415), (415, 426, 416), (416, 427, 417), (117, 17, 418), (418, 16, 419), (419, 15, 420), (420, 14, 421), (421, 13, 422), (422, 12, 423), (423, 11, 424), (424, 10, 425), (425, 9, 426), (426, 8, 427), (67, 107, 6), (437, 106, 107), (447, 105, 106), (457, 104, 105), (467, 103, 104), (477, 102, 103), (487, 101, 102), (497, 100, 101), (507, 99, 100), (517, 98, 99), (7, 428, 58), (58, 429, 59), (59, 430, 60), (60, 431, 61), (61, 432, 62), (62, 433, 63), (63, 434, 64), (64, 435, 65), (65, 436, 66), (66, 437, 67), (78, 438, 428), (428, 439, 429), (429, 440, 430), (430, 441, 431), (431, 442, 432), (432, 443, 433), (433, 444, 434), (434, 445, 435), (435, 446, 436), (436, 447, 437), (79, 448, 438), (438, 449, 439), (439, 450, 440), (440, 451, 441), (441, 452, 442), (442, 453, 443), (443, 454, 444), (444, 455, 445), (445, 456, 446), (446, 457, 447), (80, 458, 448), (448, 459, 449), (449, 460, 450), (450, 461, 451), (451, 462, 452), (452, 463, 453), (453, 464, 454), (454, 465, 455), (455, 466, 456), (456, 467, 457), (81, 468, 458), (458, 469, 459), (459, 470, 460), (460, 471, 461), (461, 472, 462), (462, 473, 463), (463, 474, 464), (464, 475, 465), (465, 476, 466), (466, 477, 467), (82, 478, 468), (468, 479, 469), (469, 480, 470), (470, 481, 471), (471, 482, 472), (472, 483, 473), (473, 484, 474), (474, 485, 475), (475, 486, 476), (476, 487, 477), (83, 488, 478), (478, 489, 479), (479, 490, 480), (480, 491, 481), (481, 492, 482), (482, 493, 483), (483, 494, 484), (484, 495, 485), (485, 496, 486), (486, 497, 487), (84, 498, 488), (488, 499, 489), (489, 500, 490), (490, 501, 491), (491, 502, 492), (492, 503, 493), (493, 504, 494), (494, 505, 495), (495, 506, 496), (496, 507, 497), (85, 508, 498), (498, 509, 499), (499, 510, 500), (500, 511, 501), (501, 512, 502), (502, 513, 503), (503, 514, 504), (504, 515, 505), (505, 516, 506), (506, 517, 507), (86, 518, 508), (508, 519, 509), (509, 520, 510), (510, 521, 511), (511, 522, 512), (512, 523, 513), (513, 524, 514), (514, 525, 515), (515, 526, 516), (516, 527, 517), (87, 88, 518), (518, 89, 519), (519, 90, 520), (520, 91, 521), (521, 92, 522), (522, 93, 523), (523, 94, 524), (524, 95, 525), (525, 96, 526), (526, 97, 527), (37, 77, 2), (537, 76, 77), (547, 75, 76), (557, 74, 75), (567, 73, 74), (577, 72, 73), (587, 71, 72), (597, 70, 71), (607, 69, 70), (617, 68, 69), (3, 528, 28), (28, 529, 29), (29, 530, 30), (30, 531, 31), (31, 532, 32), (32, 533, 33), (33, 534, 34), (34, 535, 35), (35, 536, 36), (36, 537, 37), (48, 538, 528), (528, 539, 529), (529, 540, 530), (530, 541, 531), (531, 542, 532), (532, 543, 533), (533, 544, 534), (534, 545, 535), (535, 546, 536), (536, 547, 537), (49, 548, 538), (538, 549, 539), (539, 550, 540), (540, 551, 541), (541, 552, 542), (542, 553, 543), (543, 554, 544), (544, 555, 545), (545, 556, 546), (546, 557, 547), (50, 558, 548), (548, 559, 549), (549, 560, 550), (550, 561, 551), (551, 562, 552), (552, 563, 553), (553, 564, 554), (554, 565, 555), (555, 566, 556), (556, 567, 557), (51, 568, 558), (558, 569, 559), (559, 570, 560), (560, 571, 561), (561, 572, 562), (562, 573, 563), (563, 574, 564), (564, 575, 565), (565, 576, 566), (566, 577, 567), (52, 578, 568), (568, 579, 569), (569, 580, 570), (570, 581, 571), (571, 582, 572), (572, 583, 573), (573, 584, 574), (574, 585, 575), (575, 586, 576), (576, 587, 577), (53, 588, 578), (578, 589, 579), (579, 590, 580), (580, 591, 581), (581, 592, 582), (582, 593, 583), (583, 594, 584), (584, 595, 585), (585, 596, 586), (586, 597, 587), (54, 598, 588), (588, 599, 589), (589, 600, 590), (590, 601, 591), (591, 602, 592), (592, 603, 593), (593, 604, 594), (594, 605, 595), (595, 606, 596), (596, 607, 597), (55, 608, 598), (598, 609, 599), (599, 610, 600), (600, 611, 601), (601, 612, 602), (602, 613, 603), (603, 614, 604), (604, 615, 605), (605, 616, 606), (606, 617, 607), (56, 618, 608), (608, 619, 609), (609, 620, 610), (610, 621, 611), (611, 622, 612), (612, 623, 613), (613, 624, 614), (614, 625, 615), (615, 626, 616), (616, 627, 617), (57, 58, 618), (618, 59, 619), (619, 60, 620), (620, 61, 621), (621, 62, 622), (622, 63, 623), (623, 64, 624), (624, 65, 625), (625, 66, 626), (626, 67, 627), (8, 47, 0), (637, 46, 47), (647, 45, 46), (657, 44, 45), (667, 43, 44), (677, 42, 43), (687, 41, 42), (697, 40, 41), (707, 39, 40), (717, 38, 39), (1, 628, 17), (17, 629, 16), (16, 630, 15), (15, 631, 14), (14, 632, 13), (13, 633, 12), (12, 634, 11), (11, 635, 10), (10, 636, 9), (9, 637, 8), (18, 638, 628), (628, 639, 629), (629, 640, 630), (630, 641, 631), (631, 642, 632), (632, 643, 633), (633, 644, 634), (634, 645, 635), (635, 646, 636), (636, 647, 637), (19, 648, 638), (638, 649, 639), (639, 650, 640), (640, 651, 641), (641, 652, 642), (642, 653, 643), (643, 654, 644), (644, 655, 645), (645, 656, 646), (646, 657, 647), (20, 658, 648), (648, 659, 649), (649, 660, 650), (650, 661, 651), (651, 662, 652), (652, 663, 653), (653, 664, 654), (654, 665, 655), (655, 666, 656), (656, 667, 657), (21, 668, 658), (658, 669, 659), (659, 670, 660), (660, 671, 661), (661, 672, 662), (662, 673, 663), (663, 674, 664), (664, 675, 665), (665, 676, 666), (666, 677, 667), (22, 678, 668), (668, 679, 669), (669, 680, 670), (670, 681, 671), (671, 682, 672), (672, 683, 673), (673, 684, 674), (674, 685, 675), (675, 686, 676), (676, 687, 677), (23, 688, 678), (678, 689, 679), (679, 690, 680), (680, 691, 681), (681, 692, 682), (682, 693, 683), (683, 694, 684), (684, 695, 685), (685, 696, 686), (686, 697, 687), (24, 698, 688), (688, 699, 689), (689, 700, 690), (690, 701, 691), (691, 702, 692), (692, 703, 693), (693, 704, 694), (694, 705, 695), (695, 706, 696), (696, 707, 697), (25, 708, 698), (698, 709, 699), (699, 710, 700), (700, 711, 701), (701, 712, 702), (702, 713, 703), (703, 714, 704), (704, 715, 705), (705, 716, 706), (706, 717, 707), (26, 718, 708), (708, 719, 709), (709, 720, 710), (710, 721, 711), (711, 722, 712), (712, 723, 713), (713, 724, 714), (714, 725, 715), (715, 726, 716), (716, 727, 717), (27, 28, 718), (718, 29, 719), (719, 30, 720), (720, 31, 721), (721, 32, 722), (722, 33, 723), (723, 34, 724), (724, 35, 725), (725, 36, 726), (726, 37, 727), (727, 37, 2), (627, 67, 6), (527, 97, 4), (427, 8, 0), (327, 68, 6), (227, 48, 3), (117, 137, 18), (137, 147, 19), (147, 157, 20), (157, 167, 21), (167, 177, 22), (177, 187, 23), (187, 197, 24), (197, 207, 25), (207, 217, 26), (217, 227, 27), (5, 87, 128), (108, 128, 129), (109, 129, 130), (110, 130, 131), (111, 131, 132), (112, 132, 133), (113, 133, 134), (114, 134, 135), (115, 135, 136), (116, 136, 137), (87, 86, 138), (128, 138, 139), (129, 139, 140), (130, 140, 141), (131, 141, 142), (132, 142, 143), (133, 143, 144), (134, 144, 145), (135, 145, 146), (136, 146, 147), (86, 85, 148), (138, 148, 149), (139, 149, 150), (140, 150, 151), (141, 151, 152), (142, 152, 153), (143, 153, 154), (144, 154, 155), (145, 155, 156), (146, 156, 157), (85, 84, 158), (148, 158, 159), (149, 159, 160), (150, 160, 161), (151, 161, 162), (152, 162, 163), (153, 163, 164), (154, 164, 165), (155, 165, 166), (156, 166, 167), (84, 83, 168), (158, 168, 169), (159, 169, 170), (160, 170, 171), (161, 171, 172), (162, 172, 173), (163, 173, 174), (164, 174, 175), (165, 175, 176), (166, 176, 177), (83, 82, 178), (168, 178, 179), (169, 179, 180), (170, 180, 181), (171, 181, 182), (172, 182, 183), (173, 183, 184), (174, 184, 185), (175, 185, 186), (176, 186, 187), (82, 81, 188), (178, 188, 189), (179, 189, 190), (180, 190, 191), (181, 191, 192), (182, 192, 193), (183, 193, 194), (184, 194, 195), (185, 195, 196), (186, 196, 197), (81, 80, 198), (188, 198, 199), (189, 199, 200), (190, 200, 201), (191, 201, 202), (192, 202, 203), (193, 203, 204), (194, 204, 205), (195, 205, 206), (196, 206, 207), (80, 79, 208), (198, 208, 209), (199, 209, 210), (200, 210, 211), (201, 211, 212), (202, 212, 213), (203, 213, 214), (204, 214, 215), (205, 215, 216), (206, 216, 217), (79, 78, 218), (208, 218, 219), (209, 219, 220), (210, 220, 221), (211, 221, 222), (212, 222, 223), (213, 223, 224), (214, 224, 225), (215, 225, 226), (216, 226, 227), (78, 7, 57), (218, 57, 56), (219, 56, 55), (220, 55, 54), (221, 54, 53), (222, 53, 52), (223, 52, 51), (224, 51, 50), (225, 50, 49), (226, 49, 48), (127, 237, 98), (237, 247, 99), (247, 257, 100), (257, 267, 101), (267, 277, 102), (277, 287, 103), (287, 297, 104), (297, 307, 105), (307, 317, 106), (317, 327, 107), (0, 47, 228), (118, 228, 229), (119, 229, 230), (120, 230, 231), (121, 231, 232), (122, 232, 233), (123, 233, 234), (124, 234, 235), (125, 235, 236), (126, 236, 237), (47, 46, 238), (228, 238, 239), (229, 239, 240), (230, 240, 241), (231, 241, 242), (232, 242, 243), (233, 243, 244), (234, 244, 245), (235, 245, 246), (236, 246, 247), (46, 45, 248), (238, 248, 249), (239, 249, 250), (240, 250, 251), (241, 251, 252), (242, 252, 253), (243, 253, 254), (244, 254, 255), (245, 255, 256), (246, 256, 257), (45, 44, 258), (248, 258, 259), (249, 259, 260), (250, 260, 261), (251, 261, 262), (252, 262, 263), (253, 263, 264), (254, 264, 265), (255, 265, 266), (256, 266, 267), (44, 43, 268), (258, 268, 269), (259, 269, 270), (260, 270, 271), (261, 271, 272), (262, 272, 273), (263, 273, 274), (264, 274, 275), (265, 275, 276), (266, 276, 277), (43, 42, 278), (268, 278, 279), (269, 279, 280), (270, 280, 281), (271, 281, 282), (272, 282, 283), (273, 283, 284), (274, 284, 285), (275, 285, 286), (276, 286, 287), (42, 41, 288), (278, 288, 289), (279, 289, 290), (280, 290, 291), (281, 291, 292), (282, 292, 293), (283, 293, 294), (284, 294, 295), (285, 295, 296), (286, 296, 297), (41, 40, 298), (288, 298, 299), (289, 299, 300), (290, 300, 301), (291, 301, 302), (292, 302, 303), (293, 303, 304), (294, 304, 305), (295, 305, 306), (296, 306, 307), (40, 39, 308), (298, 308, 309), (299, 309, 310), (300, 310, 311), (301, 311, 312), (302, 312, 313), (303, 313, 314), (304, 314, 315), (305, 315, 316), (306, 316, 317), (39, 38, 318), (308, 318, 319), (309, 319, 320), (310, 320, 321), (311, 321, 322), (312, 322, 323), (313, 323, 324), (314, 324, 325), (315, 325, 326), (316, 326, 327), (38, 2, 77), (318, 77, 76), (319, 76, 75), (320, 75, 74), (321, 74, 73), (322, 73, 72), (323, 72, 71), (324, 71, 70), (325, 70, 69), (326, 69, 68), (97, 337, 127), (337, 347, 126), (347, 357, 125), (357, 367, 124), (367, 377, 123), (377, 387, 122), (387, 397, 121), (397, 407, 120), (407, 417, 119), (417, 427, 118), (5, 108, 328), (88, 328, 329), (89, 329, 330), (90, 330, 331), (91, 331, 332), (92, 332, 333), (93, 333, 334), (94, 334, 335), (95, 335, 336), (96, 336, 337), (108, 109, 338), (328, 338, 339), (329, 339, 340), (330, 340, 341), (331, 341, 342), (332, 342, 343), (333, 343, 344), (334, 344, 345), (335, 345, 346), (336, 346, 347), (109, 110, 348), (338, 348, 349), (339, 349, 350), (340, 350, 351), (341, 351, 352), (342, 352, 353), (343, 353, 354), (344, 354, 355), (345, 355, 356), (346, 356, 357), (110, 111, 358), (348, 358, 359), (349, 359, 360), (350, 360, 361), (351, 361, 362), (352, 362, 363), (353, 363, 364), (354, 364, 365), (355, 365, 366), (356, 366, 367), (111, 112, 368), (358, 368, 369), (359, 369, 370), (360, 370, 371), (361, 371, 372), (362, 372, 373), (363, 373, 374), (364, 374, 375), (365, 375, 376), (366, 376, 377), (112, 113, 378), (368, 378, 379), (369, 379, 380), (370, 380, 381), (371, 381, 382), (372, 382, 383), (373, 383, 384), (374, 384, 385), (375, 385, 386), (376, 386, 387), (113, 114, 388), (378, 388, 389), (379, 389, 390), (380, 390, 391), (381, 391, 392), (382, 392, 393), (383, 393, 394), (384, 394, 395), (385, 395, 396), (386, 396, 397), (114, 115, 398), (388, 398, 399), (389, 399, 400), (390, 400, 401), (391, 401, 402), (392, 402, 403), (393, 403, 404), (394, 404, 405), (395, 405, 406), (396, 406, 407), (115, 116, 408), (398, 408, 409), (399, 409, 410), (400, 410, 411), (401, 411, 412), (402, 412, 413), (403, 413, 414), (404, 414, 415), (405, 415, 416), (406, 416, 417), (116, 117, 418), (408, 418, 419), (409, 419, 420), (410, 420, 421), (411, 421, 422), (412, 422, 423), (413, 423, 424), (414, 424, 425), (415, 425, 426), (416, 426, 427), (117, 1, 17), (418, 17, 16), (419, 16, 15), (420, 15, 14), (421, 14, 13), (422, 13, 12), (423, 12, 11), (424, 11, 10), (425, 10, 9), (426, 9, 8), (67, 437, 107), (437, 447, 106), (447, 457, 105), (457, 467, 104), (467, 477, 103), (477, 487, 102), (487, 497, 101), (497, 507, 100), (507, 517, 99), (517, 527, 98), (7, 78, 428), (58, 428, 429), (59, 429, 430), (60, 430, 431), (61, 431, 432), (62, 432, 433), (63, 433, 434), (64, 434, 435), (65, 435, 436), (66, 436, 437), (78, 79, 438), (428, 438, 439), (429, 439, 440), (430, 440, 441), (431, 441, 442), (432, 442, 443), (433, 443, 444), (434, 444, 445), (435, 445, 446), (436, 446, 447), (79, 80, 448), (438, 448, 449), (439, 449, 450), (440, 450, 451), (441, 451, 452), (442, 452, 453), (443, 453, 454), (444, 454, 455), (445, 455, 456), (446, 456, 457), (80, 81, 458), (448, 458, 459), (449, 459, 460), (450, 460, 461), (451, 461, 462), (452, 462, 463), (453, 463, 464), (454, 464, 465), (455, 465, 466), (456, 466, 467), (81, 82, 468), (458, 468, 469), (459, 469, 470), (460, 470, 471), (461, 471, 472), (462, 472, 473), (463, 473, 474), (464, 474, 475), (465, 475, 476), (466, 476, 477), (82, 83, 478), (468, 478, 479), (469, 479, 480), (470, 480, 481), (471, 481, 482), (472, 482, 483), (473, 483, 484), (474, 484, 485), (475, 485, 486), (476, 486, 487), (83, 84, 488), (478, 488, 489), (479, 489, 490), (480, 490, 491), (481, 491, 492), (482, 492, 493), (483, 493, 494), (484, 494, 495), (485, 495, 496), (486, 496, 497), (84, 85, 498), (488, 498, 499), (489, 499, 500), (490, 500, 501), (491, 501, 502), (492, 502, 503), (493, 503, 504), (494, 504, 505), (495, 505, 506), (496, 506, 507), (85, 86, 508), (498, 508, 509), (499, 509, 510), (500, 510, 511), (501, 511, 512), (502, 512, 513), (503, 513, 514), (504, 514, 515), (505, 515, 516), (506, 516, 517), (86, 87, 518), (508, 518, 519), (509, 519, 520), (510, 520, 521), (511, 521, 522), (512, 522, 523), (513, 523, 524), (514, 524, 525), (515, 525, 526), (516, 526, 527), (87, 5, 88), (518, 88, 89), (519, 89, 90), (520, 90, 91), (521, 91, 92), (522, 92, 93), (523, 93, 94), (524, 94, 95), (525, 95, 96), (526, 96, 97), (37, 537, 77), (537, 547, 76), (547, 557, 75), (557, 567, 74), (567, 577, 73), (577, 587, 72), (587, 597, 71), (597, 607, 70), (607, 617, 69), (617, 627, 68), (3, 48, 528), (28, 528, 529), (29, 529, 530), (30, 530, 531), (31, 531, 532), (32, 532, 533), (33, 533, 534), (34, 534, 535), (35, 535, 536), (36, 536, 537), (48, 49, 538), (528, 538, 539), (529, 539, 540), (530, 540, 541), (531, 541, 542), (532, 542, 543), (533, 543, 544), (534, 544, 545), (535, 545, 546), (536, 546, 547), (49, 50, 548), (538, 548, 549), (539, 549, 550), (540, 550, 551), (541, 551, 552), (542, 552, 553), (543, 553, 554), (544, 554, 555), (545, 555, 556), (546, 556, 557), (50, 51, 558), (548, 558, 559), (549, 559, 560), (550, 560, 561), (551, 561, 562), (552, 562, 563), (553, 563, 564), (554, 564, 565), (555, 565, 566), (556, 566, 567), (51, 52, 568), (558, 568, 569), (559, 569, 570), (560, 570, 571), (561, 571, 572), (562, 572, 573), (563, 573, 574), (564, 574, 575), (565, 575, 576), (566, 576, 577), (52, 53, 578), (568, 578, 579), (569, 579, 580), (570, 580, 581), (571, 581, 582), (572, 582, 583), (573, 583, 584), (574, 584, 585), (575, 585, 586), (576, 586, 587), (53, 54, 588), (578, 588, 589), (579, 589, 590), (580, 590, 591), (581, 591, 592), (582, 592, 593), (583, 593, 594), (584, 594, 595), (585, 595, 596), (586, 596, 597), (54, 55, 598), (588, 598, 599), (589, 599, 600), (590, 600, 601), (591, 601, 602), (592, 602, 603), (593, 603, 604), (594, 604, 605), (595, 605, 606), (596, 606, 607), (55, 56, 608), (598, 608, 609), (599, 609, 610), (600, 610, 611), (601, 611, 612), (602, 612, 613), (603, 613, 614), (604, 614, 615), (605, 615, 616), (606, 616, 617), (56, 57, 618), (608, 618, 619), (609, 619, 620), (610, 620, 621), (611, 621, 622), (612, 622, 623), (613, 623, 624), (614, 624, 625), (615, 625, 626), (616, 626, 627), (57, 7, 58), (618, 58, 59), (619, 59, 60), (620, 60, 61), (621, 61, 62), (622, 62, 63), (623, 63, 64), (624, 64, 65), (625, 65, 66), (626, 66, 67), (8, 637, 47), (637, 647, 46), (647, 657, 45), (657, 667, 44), (667, 677, 43), (677, 687, 42), (687, 697, 41), (697, 707, 40), (707, 717, 39), (717, 727, 38), (1, 18, 628), (17, 628, 629), (16, 629, 630), (15, 630, 631), (14, 631, 632), (13, 632, 633), (12, 633, 634), (11, 634, 635), (10, 635, 636), (9, 636, 637), (18, 19, 638), (628, 638, 639), (629, 639, 640), (630, 640, 641), (631, 641, 642), (632, 642, 643), (633, 643, 644), (634, 644, 645), (635, 645, 646), (636, 646, 647), (19, 20, 648), (638, 648, 649), (639, 649, 650), (640, 650, 651), (641, 651, 652), (642, 652, 653), (643, 653, 654), (644, 654, 655), (645, 655, 656), (646, 656, 657), (20, 21, 658), (648, 658, 659), (649, 659, 660), (650, 660, 661), (651, 661, 662), (652, 662, 663), (653, 663, 664), (654, 664, 665), (655, 665, 666), (656, 666, 667), (21, 22, 668), (658, 668, 669), (659, 669, 670), (660, 670, 671), (661, 671, 672), (662, 672, 673), (663, 673, 674), (664, 674, 675), (665, 675, 676), (666, 676, 677), (22, 23, 678), (668, 678, 679), (669, 679, 680), (670, 680, 681), (671, 681, 682), (672, 682, 683), (673, 683, 684), (674, 684, 685), (675, 685, 686), (676, 686, 687), (23, 24, 688), (678, 688, 689), (679, 689, 690), (680, 690, 691), (681, 691, 692), (682, 692, 693), (683, 693, 694), (684, 694, 695), (685, 695, 696), (686, 696, 697), (24, 25, 698), (688, 698, 699), (689, 699, 700), (690, 700, 701), (691, 701, 702), (692, 702, 703), (693, 703, 704), (694, 704, 705), (695, 705, 706), (696, 706, 707), (25, 26, 708), (698, 708, 709), (699, 709, 710), (700, 710, 711), (701, 711, 712), (702, 712, 713), (703, 713, 714), (704, 714, 715), (705, 715, 716), (706, 716, 717), (26, 27, 718), (708, 718, 719), (709, 719, 720), (710, 720, 721), (711, 721, 722), (712, 722, 723), (713, 723, 724), (714, 724, 725), (715, 725, 726), (716, 726, 727), (27, 3, 28), (718, 28, 29), (719, 29, 30), (720, 30, 31), (721, 31, 32), (722, 32, 33), (723, 33, 34), (724, 34, 35), (725, 35, 36), (726, 36, 37)])
me_cube_001.materials.append(mat_cube222)
me_cube_001.use_remesh_preserve_volume = False
me_cube_001.use_remesh_preserve_attributes = False
me_cube_001.use_mirror_vertex_groups = False
me_cube_001.update()

# ---- objects
ob_cube = bpy.data.objects.new('Cube', me_cube_001)

# ---- transforms, parenting, visibility, modifiers, constraints
ob_cube.location = (0.0, 0.0, 0.0)
ob_cube.lineart.crease_threshold = 0.0

# ---- collection membership
col_collection_1.objects.link(ob_cube)

# ---- scene / render settings (as saved in the file)
scene.frame_start = 1; scene.frame_end = 250; scene.frame_set(1)
scene.render.engine = 'BLENDER_EEVEE_NEXT'
scene.render.resolution_percentage = 50
scene.render.dither_intensity = 0.0
scene.cycles.use_denoising = False
scene.cycles.samples = 128
scene.cycles.sampling_pattern = 'TABULATED_SOBOL'
scene.cycles.light_sampling_threshold = 0.0
scene.cycles.use_adaptive_sampling = False
scene.cycles.use_light_tree = False
scene.cycles.blur_glossy = 0.0
scene.cycles.sample_clamp_indirect = 0.0
scene.view_settings.view_transform = 'Standard'
bpy.context.view_layer.update()

# ---- added for rendering (the .blend has no active camera and no usable light): camera, sun
cam_auto = bpy.data.cameras.new('AutoCamera')
cam_auto.lens = 50.0
cam_auto.sensor_width = 36.0
cam_auto.clip_end = 1000.0
ob_auto_camera = bpy.data.objects.new('AutoCamera', cam_auto)
scene.collection.objects.link(ob_auto_camera)
ob_auto_camera.location = (3.20507, -3.84609, 2.56406)
ob_auto_camera.rotation_euler = (1.09748, -7.21219e-08, 0.694738)
scene.camera = ob_auto_camera
light_auto_sun = bpy.data.lights.new('AutoSun', 'SUN')
light_auto_sun.energy = 3.0
light_auto_sun.angle = 0.0523599
ob_auto_sun = bpy.data.objects.new('AutoSun', light_auto_sun)
scene.collection.objects.link(ob_auto_sun)
ob_auto_sun.rotation_euler = (0.872665, 0.174533, 0.523599)
bpy.context.view_layer.update()
